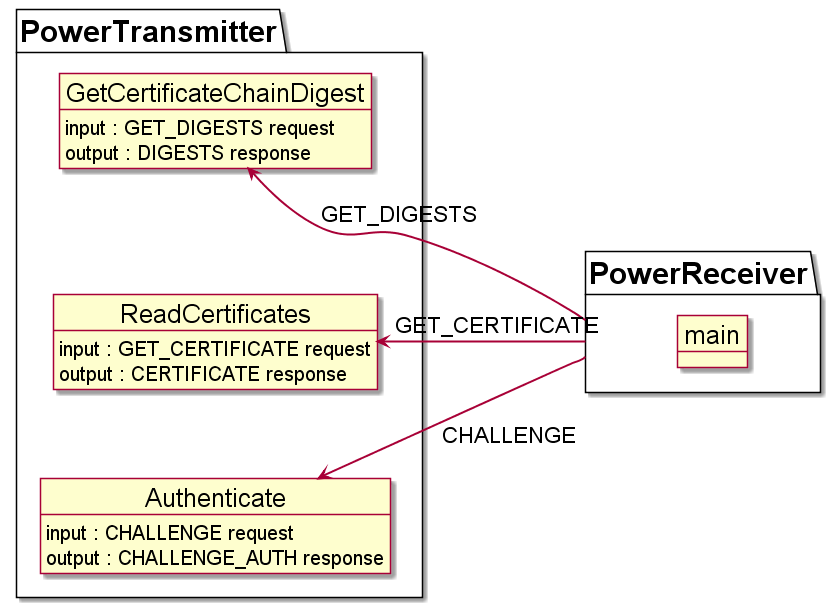

The diagram above was rendered by PlantUML. Its source (embedded in the PNG):
@startuml

!include power_receiver.wsd
!include power_transmitter.wsd
' a : <img:doc/diagram.png>

skinparam ArrowThickness 2
skinparam ArrowFontSize 22

PowerTransmitter -[hidden]-> PowerReceiver

PowerReceiver -> GetCertificateChainDigest : GET_DIGESTS
PowerReceiver -> ReadCertificates : GET_CERTIFICATE
PowerReceiver -> Authenticate : CHALLENGE

@enduml